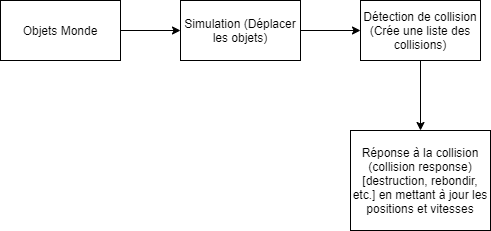

The diagram above was exported from draw.io. Its source (the exported page's mxGraphModel, read from the mxfile embedded in the PNG):
<mxGraphModel dx="868" dy="450" grid="1" gridSize="10" guides="1" tooltips="1" connect="1" arrows="1" fold="1" page="1" pageScale="1" pageWidth="827" pageHeight="1169" math="0" shadow="0">
  <root>
    <mxCell id="0" />
    <mxCell id="1" parent="0" />
    <mxCell id="iKLGf_346mBxNauxQFJC-1" value="Objets Monde" style="rounded=0;whiteSpace=wrap;html=1;" vertex="1" parent="1">
      <mxGeometry x="70" y="70" width="120" height="60" as="geometry" />
    </mxCell>
    <mxCell id="iKLGf_346mBxNauxQFJC-3" value="Réponse à la collision (collision response) [destruction, rebondir, etc.] en mettant à jour les positions et vitesses" style="rounded=0;whiteSpace=wrap;html=1;" vertex="1" parent="1">
      <mxGeometry x="420" y="200" width="140" height="100" as="geometry" />
    </mxCell>
    <mxCell id="iKLGf_346mBxNauxQFJC-4" value="Détection de collision (Crée une liste des collisions)" style="rounded=0;whiteSpace=wrap;html=1;" vertex="1" parent="1">
      <mxGeometry x="430" y="70" width="120" height="60" as="geometry" />
    </mxCell>
    <mxCell id="iKLGf_346mBxNauxQFJC-5" value="Simulation (Déplacer les objets)" style="rounded=0;whiteSpace=wrap;html=1;" vertex="1" parent="1">
      <mxGeometry x="250" y="70" width="120" height="60" as="geometry" />
    </mxCell>
    <mxCell id="iKLGf_346mBxNauxQFJC-6" value="" style="endArrow=classic;html=1;exitX=1;exitY=0.5;exitDx=0;exitDy=0;entryX=0;entryY=0.5;entryDx=0;entryDy=0;" edge="1" parent="1" source="iKLGf_346mBxNauxQFJC-1" target="iKLGf_346mBxNauxQFJC-5">
      <mxGeometry width="50" height="50" relative="1" as="geometry">
        <mxPoint x="390" y="200" as="sourcePoint" />
        <mxPoint x="440" y="150" as="targetPoint" />
      </mxGeometry>
    </mxCell>
    <mxCell id="iKLGf_346mBxNauxQFJC-7" value="" style="endArrow=classic;html=1;exitX=1;exitY=0.5;exitDx=0;exitDy=0;entryX=0;entryY=0.5;entryDx=0;entryDy=0;" edge="1" parent="1" source="iKLGf_346mBxNauxQFJC-5" target="iKLGf_346mBxNauxQFJC-4">
      <mxGeometry width="50" height="50" relative="1" as="geometry">
        <mxPoint x="390" y="200" as="sourcePoint" />
        <mxPoint x="440" y="150" as="targetPoint" />
      </mxGeometry>
    </mxCell>
    <mxCell id="iKLGf_346mBxNauxQFJC-8" value="" style="endArrow=classic;html=1;entryX=0.5;entryY=0;entryDx=0;entryDy=0;exitX=0.5;exitY=1;exitDx=0;exitDy=0;" edge="1" parent="1" source="iKLGf_346mBxNauxQFJC-4" target="iKLGf_346mBxNauxQFJC-3">
      <mxGeometry width="50" height="50" relative="1" as="geometry">
        <mxPoint x="390" y="200" as="sourcePoint" />
        <mxPoint x="440" y="150" as="targetPoint" />
      </mxGeometry>
    </mxCell>
  </root>
</mxGraphModel>